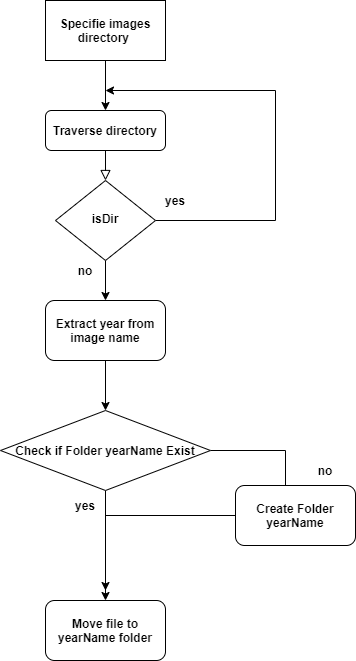

The diagram above was exported from draw.io. Its source (the exported page's mxGraphModel, read from the mxfile embedded in the PNG):
<mxGraphModel dx="1422" dy="762" grid="1" gridSize="10" guides="1" tooltips="1" connect="1" arrows="1" fold="1" page="1" pageScale="1" pageWidth="827" pageHeight="1169" math="0" shadow="0">
  <root>
    <mxCell id="WIyWlLk6GJQsqaUBKTNV-0" />
    <mxCell id="WIyWlLk6GJQsqaUBKTNV-1" parent="WIyWlLk6GJQsqaUBKTNV-0" />
    <mxCell id="WIyWlLk6GJQsqaUBKTNV-2" value="" style="rounded=0;html=1;jettySize=auto;orthogonalLoop=1;fontSize=11;endArrow=block;endFill=0;endSize=8;strokeWidth=1;shadow=0;labelBackgroundColor=none;edgeStyle=orthogonalEdgeStyle;" parent="WIyWlLk6GJQsqaUBKTNV-1" source="WIyWlLk6GJQsqaUBKTNV-3" target="WIyWlLk6GJQsqaUBKTNV-6" edge="1">
      <mxGeometry relative="1" as="geometry" />
    </mxCell>
    <mxCell id="WIyWlLk6GJQsqaUBKTNV-3" value="Traverse directory" style="rounded=1;whiteSpace=wrap;html=1;fontSize=12;glass=0;strokeWidth=1;shadow=0;fontStyle=1" parent="WIyWlLk6GJQsqaUBKTNV-1" vertex="1">
      <mxGeometry x="250" y="180" width="120" height="40" as="geometry" />
    </mxCell>
    <mxCell id="EEGSfL6E4-Huc7TObe_2-2" style="edgeStyle=orthogonalEdgeStyle;rounded=0;orthogonalLoop=1;jettySize=auto;html=1;" edge="1" parent="WIyWlLk6GJQsqaUBKTNV-1" source="WIyWlLk6GJQsqaUBKTNV-6">
      <mxGeometry relative="1" as="geometry">
        <mxPoint x="310" y="160" as="targetPoint" />
        <Array as="points">
          <mxPoint x="480" y="160" />
        </Array>
      </mxGeometry>
    </mxCell>
    <mxCell id="EEGSfL6E4-Huc7TObe_2-11" value="" style="edgeStyle=orthogonalEdgeStyle;rounded=0;orthogonalLoop=1;jettySize=auto;html=1;" edge="1" parent="WIyWlLk6GJQsqaUBKTNV-1" source="WIyWlLk6GJQsqaUBKTNV-6" target="EEGSfL6E4-Huc7TObe_2-4">
      <mxGeometry relative="1" as="geometry" />
    </mxCell>
    <mxCell id="WIyWlLk6GJQsqaUBKTNV-6" value="isDir" style="rhombus;whiteSpace=wrap;html=1;shadow=0;fontFamily=Helvetica;fontSize=12;align=center;strokeWidth=1;spacing=6;spacingTop=-4;fontStyle=1" parent="WIyWlLk6GJQsqaUBKTNV-1" vertex="1">
      <mxGeometry x="260" y="250" width="100" height="80" as="geometry" />
    </mxCell>
    <mxCell id="EEGSfL6E4-Huc7TObe_2-1" style="edgeStyle=orthogonalEdgeStyle;rounded=0;orthogonalLoop=1;jettySize=auto;html=1;entryX=0.5;entryY=0;entryDx=0;entryDy=0;" edge="1" parent="WIyWlLk6GJQsqaUBKTNV-1" source="EEGSfL6E4-Huc7TObe_2-0" target="WIyWlLk6GJQsqaUBKTNV-3">
      <mxGeometry relative="1" as="geometry" />
    </mxCell>
    <mxCell id="EEGSfL6E4-Huc7TObe_2-0" value="Specifie images directory&amp;nbsp;" style="rounded=0;whiteSpace=wrap;html=1;fontStyle=1" vertex="1" parent="WIyWlLk6GJQsqaUBKTNV-1">
      <mxGeometry x="250" y="70" width="120" height="60" as="geometry" />
    </mxCell>
    <mxCell id="EEGSfL6E4-Huc7TObe_2-10" style="edgeStyle=orthogonalEdgeStyle;rounded=0;orthogonalLoop=1;jettySize=auto;html=1;exitX=0.5;exitY=1;exitDx=0;exitDy=0;entryX=0.5;entryY=0;entryDx=0;entryDy=0;" edge="1" parent="WIyWlLk6GJQsqaUBKTNV-1" source="EEGSfL6E4-Huc7TObe_2-4" target="EEGSfL6E4-Huc7TObe_2-5">
      <mxGeometry relative="1" as="geometry" />
    </mxCell>
    <mxCell id="EEGSfL6E4-Huc7TObe_2-4" value="Extract year from image name" style="rounded=1;whiteSpace=wrap;html=1;fontStyle=1" vertex="1" parent="WIyWlLk6GJQsqaUBKTNV-1">
      <mxGeometry x="250" y="370" width="120" height="60" as="geometry" />
    </mxCell>
    <mxCell id="EEGSfL6E4-Huc7TObe_2-8" style="edgeStyle=orthogonalEdgeStyle;rounded=0;orthogonalLoop=1;jettySize=auto;html=1;entryX=0.5;entryY=0;entryDx=0;entryDy=0;" edge="1" parent="WIyWlLk6GJQsqaUBKTNV-1" source="EEGSfL6E4-Huc7TObe_2-5" target="EEGSfL6E4-Huc7TObe_2-6">
      <mxGeometry relative="1" as="geometry">
        <mxPoint x="500" y="570" as="targetPoint" />
        <Array as="points">
          <mxPoint x="490" y="520" />
          <mxPoint x="490" y="560" />
        </Array>
      </mxGeometry>
    </mxCell>
    <mxCell id="EEGSfL6E4-Huc7TObe_2-9" style="edgeStyle=orthogonalEdgeStyle;rounded=0;orthogonalLoop=1;jettySize=auto;html=1;entryX=0.5;entryY=0;entryDx=0;entryDy=0;" edge="1" parent="WIyWlLk6GJQsqaUBKTNV-1" source="EEGSfL6E4-Huc7TObe_2-5" target="EEGSfL6E4-Huc7TObe_2-7">
      <mxGeometry relative="1" as="geometry" />
    </mxCell>
    <mxCell id="EEGSfL6E4-Huc7TObe_2-5" value="Check if Folder yearName Exist" style="rhombus;whiteSpace=wrap;html=1;fontStyle=1" vertex="1" parent="WIyWlLk6GJQsqaUBKTNV-1">
      <mxGeometry x="205" y="480" width="210" height="80" as="geometry" />
    </mxCell>
    <mxCell id="EEGSfL6E4-Huc7TObe_2-14" style="edgeStyle=orthogonalEdgeStyle;rounded=0;orthogonalLoop=1;jettySize=auto;html=1;" edge="1" parent="WIyWlLk6GJQsqaUBKTNV-1" source="EEGSfL6E4-Huc7TObe_2-6">
      <mxGeometry relative="1" as="geometry">
        <mxPoint x="310" y="660" as="targetPoint" />
      </mxGeometry>
    </mxCell>
    <mxCell id="EEGSfL6E4-Huc7TObe_2-6" value="Create Folder&lt;br&gt;yearName" style="rounded=1;whiteSpace=wrap;html=1;fontStyle=1" vertex="1" parent="WIyWlLk6GJQsqaUBKTNV-1">
      <mxGeometry x="440" y="555" width="120" height="60" as="geometry" />
    </mxCell>
    <mxCell id="EEGSfL6E4-Huc7TObe_2-7" value="Move file to yearName folder" style="rounded=1;whiteSpace=wrap;html=1;fontStyle=1" vertex="1" parent="WIyWlLk6GJQsqaUBKTNV-1">
      <mxGeometry x="250" y="670" width="120" height="60" as="geometry" />
    </mxCell>
    <mxCell id="EEGSfL6E4-Huc7TObe_2-15" value="&lt;b&gt;yes&lt;/b&gt;" style="text;html=1;strokeColor=none;fillColor=none;align=center;verticalAlign=middle;whiteSpace=wrap;rounded=0;" vertex="1" parent="WIyWlLk6GJQsqaUBKTNV-1">
      <mxGeometry x="360" y="260" width="40" height="20" as="geometry" />
    </mxCell>
    <mxCell id="EEGSfL6E4-Huc7TObe_2-16" value="&lt;b&gt;yes&lt;/b&gt;" style="text;html=1;strokeColor=none;fillColor=none;align=center;verticalAlign=middle;whiteSpace=wrap;rounded=0;" vertex="1" parent="WIyWlLk6GJQsqaUBKTNV-1">
      <mxGeometry x="270" y="565" width="40" height="20" as="geometry" />
    </mxCell>
    <mxCell id="EEGSfL6E4-Huc7TObe_2-17" value="&lt;b&gt;no&lt;br&gt;&lt;/b&gt;" style="text;html=1;strokeColor=none;fillColor=none;align=center;verticalAlign=middle;whiteSpace=wrap;rounded=0;" vertex="1" parent="WIyWlLk6GJQsqaUBKTNV-1">
      <mxGeometry x="510" y="530" width="40" height="20" as="geometry" />
    </mxCell>
    <mxCell id="EEGSfL6E4-Huc7TObe_2-18" value="&lt;b&gt;no&lt;br&gt;&lt;/b&gt;" style="text;html=1;strokeColor=none;fillColor=none;align=center;verticalAlign=middle;whiteSpace=wrap;rounded=0;" vertex="1" parent="WIyWlLk6GJQsqaUBKTNV-1">
      <mxGeometry x="270" y="330" width="40" height="20" as="geometry" />
    </mxCell>
  </root>
</mxGraphModel>